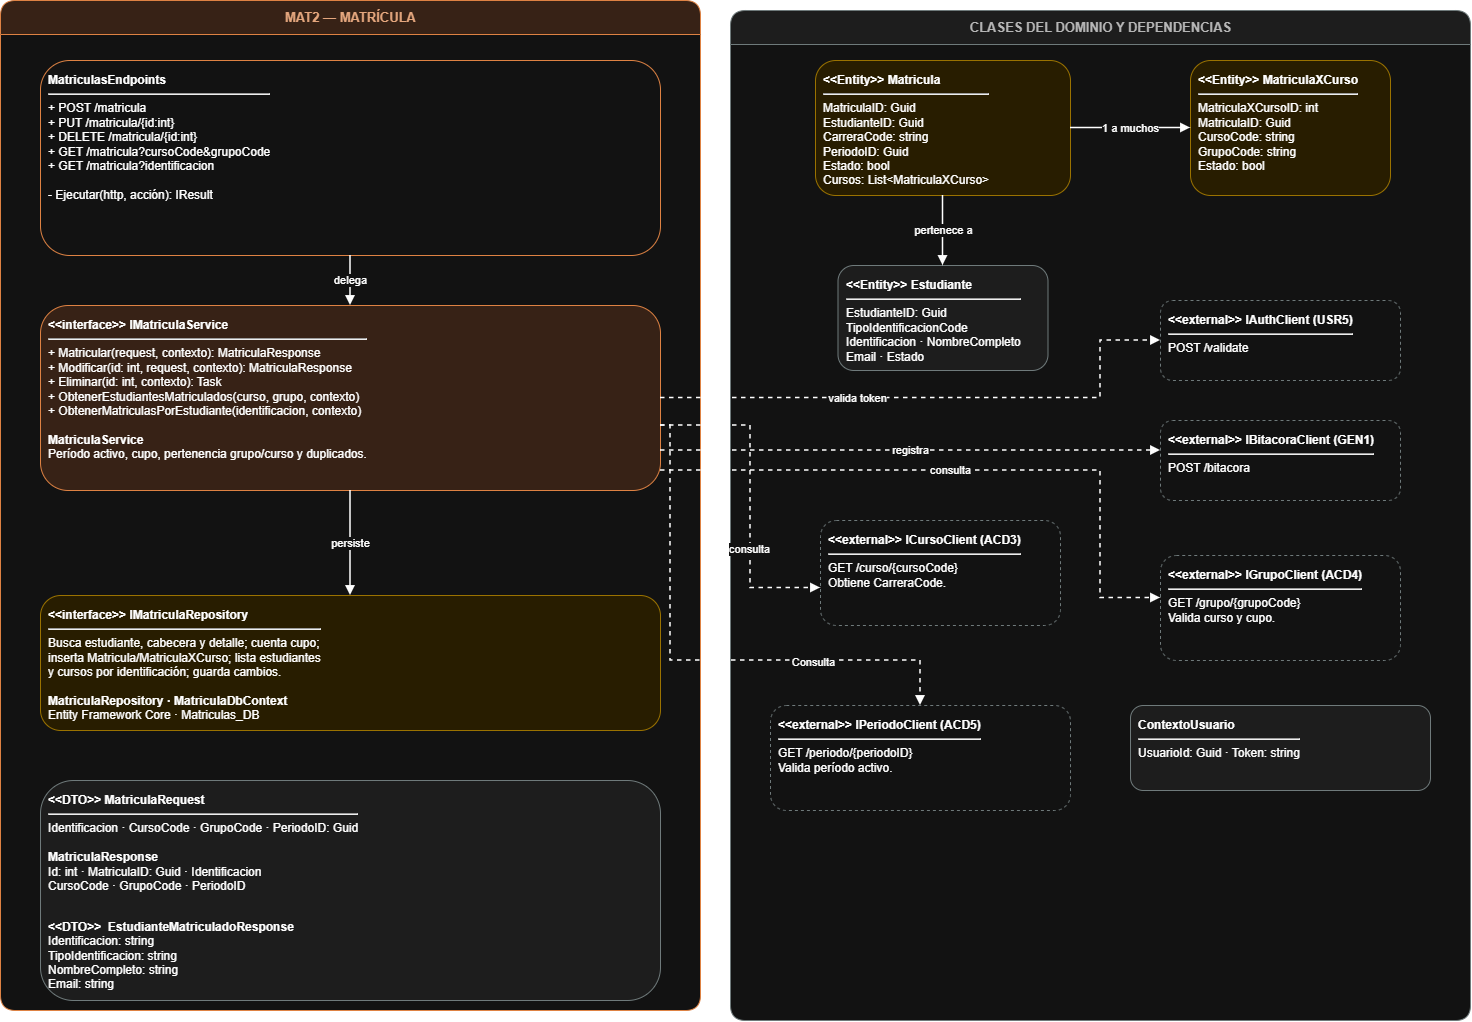

The diagram above was exported from draw.io. Its source (the exported page's mxGraphModel, read from the mxfile embedded in the PNG):
<mxGraphModel dx="790" dy="468" grid="1" gridSize="10" guides="1" tooltips="1" connect="1" arrows="1" fold="1" page="1" pageScale="1" pageWidth="1540" pageHeight="1100" math="0" shadow="0">
  <root>
    <mxCell id="0" />
    <mxCell id="1" parent="0" />
    <mxCell id="m2laneL" parent="1" style="swimlane;html=1;startSize=34;horizontal=1;rounded=1;fillColor=#FCE4D6;swimlaneFillColor=#FFFFFF;strokeColor=#C55A11;fontColor=#843C0C;fontStyle=1;fontSize=13;" value="MAT2 — MATRÍCULA" vertex="1">
      <mxGeometry height="1010" width="700" x="30" y="30" as="geometry" />
    </mxCell>
    <mxCell id="m2laneR" parent="1" style="swimlane;html=1;startSize=34;horizontal=1;rounded=1;fillColor=#F2F2F2;swimlaneFillColor=#FFFFFF;strokeColor=#7F8C8D;fontColor=#404040;fontStyle=1;fontSize=13;" value="CLASES DEL DOMINIO Y DEPENDENCIAS" vertex="1">
      <mxGeometry height="1010" width="740" x="760" y="40" as="geometry" />
    </mxCell>
    <mxCell id="m2student" parent="m2laneR" style="rounded=1;whiteSpace=wrap;html=1;align=left;verticalAlign=top;spacing=8;fontSize=12;fillColor=#F2F2F2;strokeColor=#7F8C8D;" value="&lt;b&gt;&amp;lt;&amp;lt;Entity&amp;gt;&amp;gt; Estudiante&lt;/b&gt;&lt;hr&gt;EstudianteID: Guid&lt;br&gt;TipoIdentificacionCode&lt;br&gt;Identificacion · NombreCompleto&lt;br&gt;Email · Estado" vertex="1">
      <mxGeometry height="105" width="210" x="107.5" y="255" as="geometry" />
    </mxCell>
    <mxCell id="m2detail" parent="m2laneR" style="rounded=1;whiteSpace=wrap;html=1;align=left;verticalAlign=top;spacing=8;fontSize=12;fillColor=#FFF2CC;strokeColor=#BF9000;" value="&lt;b&gt;&amp;lt;&amp;lt;Entity&amp;gt;&amp;gt; MatriculaXCurso&lt;/b&gt;&lt;hr&gt;MatriculaXCursoID: int&lt;br&gt;MatriculaID: Guid&lt;br&gt;CursoCode: string&lt;br&gt;GrupoCode: string&lt;br&gt;Estado: bool" vertex="1">
      <mxGeometry height="135" width="200" x="460" y="50" as="geometry" />
    </mxCell>
    <mxCell id="m2group" parent="m2laneR" style="rounded=1;whiteSpace=wrap;html=1;align=left;verticalAlign=top;spacing=8;fontSize=12;fillColor=#FFFFFF;strokeColor=#7F8C8D;dashed=1;" value="&lt;b&gt;&amp;lt;&amp;lt;external&amp;gt;&amp;gt; IGrupoClient (ACD4)&lt;/b&gt;&lt;hr&gt;GET /grupo/{grupoCode}&lt;br&gt;Valida curso y cupo." vertex="1">
      <mxGeometry height="105" width="240" x="430" y="545" as="geometry" />
    </mxCell>
    <mxCell id="m2bit" parent="m2laneR" style="rounded=1;whiteSpace=wrap;html=1;align=left;verticalAlign=top;spacing=8;fontSize=12;fillColor=#FFFFFF;strokeColor=#7F8C8D;dashed=1;" value="&lt;b&gt;&amp;lt;&amp;lt;external&amp;gt;&amp;gt; IBitacoraClient (GEN1)&lt;/b&gt;&lt;hr&gt;POST /bitacora" vertex="1">
      <mxGeometry height="80" width="240" x="430" y="410" as="geometry" />
    </mxCell>
    <mxCell id="m2auth" parent="m2laneR" style="rounded=1;whiteSpace=wrap;html=1;align=left;verticalAlign=top;spacing=8;fontSize=12;fillColor=#FFFFFF;strokeColor=#7F8C8D;dashed=1;" value="&lt;b&gt;&amp;lt;&amp;lt;external&amp;gt;&amp;gt; IAuthClient (USR5)&lt;/b&gt;&lt;hr&gt;POST /validate" vertex="1">
      <mxGeometry height="80" width="240" x="430" y="290" as="geometry" />
    </mxCell>
    <mxCell id="m2course" parent="m2laneR" style="rounded=1;whiteSpace=wrap;html=1;align=left;verticalAlign=top;spacing=8;fontSize=12;fillColor=#FFFFFF;strokeColor=#7F8C8D;dashed=1;" value="&lt;b&gt;&amp;lt;&amp;lt;external&amp;gt;&amp;gt; ICursoClient (ACD3)&lt;/b&gt;&lt;hr&gt;GET /curso/{cursoCode}&lt;br&gt;Obtiene CarreraCode." vertex="1">
      <mxGeometry height="105" width="240" x="90" y="510" as="geometry" />
    </mxCell>
    <mxCell id="m2end" parent="1" style="rounded=1;whiteSpace=wrap;html=1;align=left;verticalAlign=top;spacing=8;fontSize=12;fillColor=#FFFFFF;strokeColor=#C55A11;" value="&lt;b&gt;MatriculasEndpoints&lt;/b&gt;&lt;hr&gt;+ POST /matricula&lt;br&gt;+ PUT /matricula/{id:int}&lt;br&gt;+ DELETE /matricula/{id:int}&lt;br&gt;+ GET /matricula?cursoCode&amp;amp;grupoCode&lt;br&gt;+ GET /matricula?identificacion&lt;br&gt;&lt;br&gt;- Ejecutar(http, acción): IResult" vertex="1">
      <mxGeometry height="195" width="620" x="70" y="90" as="geometry" />
    </mxCell>
    <mxCell id="m2svc" parent="1" style="rounded=1;whiteSpace=wrap;html=1;align=left;verticalAlign=top;spacing=8;fontSize=12;fillColor=#FCE4D6;strokeColor=#C55A11;" value="&lt;b&gt;&amp;lt;&amp;lt;interface&amp;gt;&amp;gt; IMatriculaService&lt;/b&gt;&lt;hr&gt;+ Matricular(request, contexto): MatriculaResponse&lt;br&gt;+ Modificar(id: int, request, contexto): MatriculaResponse&lt;br&gt;+ Eliminar(id: int, contexto): Task&lt;br&gt;+ ObtenerEstudiantesMatriculados(curso, grupo, contexto)&lt;br&gt;+ ObtenerMatriculasPorEstudiante(identificacion, contexto)&lt;br&gt;&lt;br&gt;&lt;b&gt;MatriculaService&lt;/b&gt;&lt;br&gt;Período activo, cupo, pertenencia grupo/curso y duplicados." vertex="1">
      <mxGeometry height="185" width="620" x="70" y="335" as="geometry" />
    </mxCell>
    <mxCell id="m2repo" parent="1" style="rounded=1;whiteSpace=wrap;html=1;align=left;verticalAlign=top;spacing=8;fontSize=12;fillColor=#FFF2CC;strokeColor=#BF9000;" value="&lt;b&gt;&amp;lt;&amp;lt;interface&amp;gt;&amp;gt; IMatriculaRepository&lt;/b&gt;&lt;hr&gt;Busca estudiante, cabecera y detalle; cuenta cupo;&lt;br&gt;inserta Matricula/MatriculaXCurso; lista estudiantes&lt;br&gt;y cursos por identificación; guarda cambios.&lt;br&gt;&lt;br&gt;&lt;b&gt;MatriculaRepository · MatriculaDbContext&lt;/b&gt;&lt;br&gt;Entity Framework Core · Matriculas_DB" vertex="1">
      <mxGeometry height="135" width="620" x="70" y="625" as="geometry" />
    </mxCell>
    <mxCell id="m2dto" parent="1" style="rounded=1;whiteSpace=wrap;html=1;align=left;verticalAlign=top;spacing=8;fontSize=12;fillColor=#F2F2F2;strokeColor=#7F8C8D;" value="&lt;b&gt;&amp;lt;&amp;lt;DTO&amp;gt;&amp;gt; MatriculaRequest&lt;/b&gt;&lt;hr&gt;Identificacion · CursoCode · GrupoCode · PeriodoID: Guid&lt;br&gt;&lt;br&gt;&lt;b&gt;MatriculaResponse&lt;/b&gt;&lt;br&gt;Id: int · MatriculaID: Guid · Identificacion&lt;br&gt;CursoCode · GrupoCode · PeriodoID&lt;br&gt;&lt;br&gt;&lt;pre dir=&quot;ltr&quot;&gt;&lt;code&gt;&lt;b&gt;&lt;font face=&quot;Helvetica&quot;&gt;&amp;lt;&amp;lt;DTO&amp;gt;&amp;gt;&lt;/font&gt;&lt;/b&gt; &lt;font face=&quot;Helvetica&quot; style=&quot;&quot;&gt;&lt;b&gt;EstudianteMatriculadoResponse&lt;br&gt;&lt;/b&gt;Identificacion: string&lt;br&gt;TipoIdentificacion: string&lt;br&gt;NombreCompleto: string&lt;br&gt;Email: string&lt;/font&gt;&lt;/code&gt;&lt;/pre&gt;" vertex="1">
      <mxGeometry height="220" width="620" x="70" y="810" as="geometry" />
    </mxCell>
    <mxCell id="m2head" parent="1" style="rounded=1;whiteSpace=wrap;html=1;align=left;verticalAlign=top;spacing=8;fontSize=12;fillColor=#FFF2CC;strokeColor=#BF9000;" value="&lt;b&gt;&amp;lt;&amp;lt;Entity&amp;gt;&amp;gt; Matricula&lt;/b&gt;&lt;hr&gt;MatriculaID: Guid&lt;br&gt;EstudianteID: Guid&lt;br&gt;CarreraCode: string&lt;br&gt;PeriodoID: Guid&lt;br&gt;Estado: bool&lt;br&gt;Cursos: List&amp;lt;MatriculaXCurso&amp;gt;" vertex="1">
      <mxGeometry height="135" width="255" x="845" y="90" as="geometry" />
    </mxCell>
    <mxCell id="m2period" parent="1" style="rounded=1;whiteSpace=wrap;html=1;align=left;verticalAlign=top;spacing=8;fontSize=12;fillColor=#FFFFFF;strokeColor=#7F8C8D;dashed=1;" value="&lt;b&gt;&amp;lt;&amp;lt;external&amp;gt;&amp;gt; IPeriodoClient (ACD5)&lt;/b&gt;&lt;hr&gt;GET /periodo/{periodoID}&lt;br&gt;Valida período activo." vertex="1">
      <mxGeometry height="105" width="300" x="800" y="735" as="geometry" />
    </mxCell>
    <mxCell id="m2ctx" parent="1" style="rounded=1;whiteSpace=wrap;html=1;align=left;verticalAlign=top;spacing=8;fontSize=12;fillColor=#F2F2F2;strokeColor=#7F8C8D;" value="&lt;b&gt;ContextoUsuario&lt;/b&gt;&lt;hr&gt;UsuarioId: Guid · Token: string" vertex="1">
      <mxGeometry height="85" width="300" x="1160" y="735" as="geometry" />
    </mxCell>
    <mxCell id="m2e1" edge="1" parent="1" source="m2end" style="edgeStyle=orthogonalEdgeStyle;rounded=0;orthogonalLoop=1;jettySize=auto;html=1;endArrow=block;endFill=1;strokeWidth=1.5;" target="m2svc" value="delega">
      <mxGeometry relative="1" as="geometry" />
    </mxCell>
    <mxCell id="m2e2" edge="1" parent="1" source="m2svc" style="edgeStyle=orthogonalEdgeStyle;rounded=0;orthogonalLoop=1;jettySize=auto;html=1;endArrow=block;endFill=1;strokeWidth=1.5;" target="m2repo" value="persiste">
      <mxGeometry relative="1" as="geometry" />
    </mxCell>
    <mxCell id="m2e3" edge="1" parent="1" source="m2head" style="edgeStyle=orthogonalEdgeStyle;rounded=0;orthogonalLoop=1;jettySize=auto;html=1;endArrow=block;endFill=1;strokeWidth=1.5;" target="m2detail" value="1 a muchos">
      <mxGeometry relative="1" as="geometry" />
    </mxCell>
    <mxCell id="m2e4" edge="1" parent="1" source="m2head" style="edgeStyle=orthogonalEdgeStyle;rounded=0;orthogonalLoop=1;jettySize=auto;html=1;endArrow=block;endFill=1;strokeWidth=1.5;" target="m2student" value="pertenece a">
      <mxGeometry relative="1" as="geometry" />
    </mxCell>
    <mxCell id="m2e5" edge="1" parent="1" source="m2svc" style="edgeStyle=orthogonalEdgeStyle;rounded=0;orthogonalLoop=1;jettySize=auto;html=1;endArrow=block;endFill=1;strokeWidth=1.5;dashed=1;" target="m2auth" value="valida token">
      <mxGeometry relative="1" x="-0.2942" as="geometry">
        <Array as="points">
          <mxPoint x="1130" y="427.5" />
          <mxPoint x="1130" y="370" />
        </Array>
      </mxGeometry>
    </mxCell>
    <mxCell id="m2e6" edge="1" parent="1" source="m2svc" style="edgeStyle=orthogonalEdgeStyle;rounded=0;orthogonalLoop=1;jettySize=auto;html=1;endArrow=block;endFill=1;strokeWidth=1.5;dashed=1;" target="m2bit" value="registra">
      <mxGeometry relative="1" as="geometry">
        <Array as="points">
          <mxPoint x="940" y="480" />
          <mxPoint x="940" y="480" />
        </Array>
      </mxGeometry>
    </mxCell>
    <mxCell id="m2e7" edge="1" parent="1" source="m2svc" style="edgeStyle=orthogonalEdgeStyle;rounded=0;orthogonalLoop=1;jettySize=auto;html=1;endArrow=block;endFill=1;strokeWidth=1.5;dashed=1;" target="m2course" value="">
      <mxGeometry relative="1" as="geometry">
        <Array as="points">
          <mxPoint x="780" y="455" />
          <mxPoint x="780" y="617.5" />
        </Array>
      </mxGeometry>
    </mxCell>
    <mxCell id="bG-KI0IHRRaLe-OzWU3f-2" connectable="0" parent="m2e7" style="edgeLabel;html=1;align=center;verticalAlign=middle;resizable=0;points=[];" value="consulta" vertex="1">
      <mxGeometry relative="1" x="0.3203" y="-2" as="geometry">
        <mxPoint as="offset" />
      </mxGeometry>
    </mxCell>
    <mxCell id="m2e8" edge="1" parent="1" source="m2svc" style="edgeStyle=orthogonalEdgeStyle;rounded=0;orthogonalLoop=1;jettySize=auto;html=1;endArrow=block;endFill=1;strokeWidth=1.5;dashed=1;" target="m2group" value="consulta">
      <mxGeometry relative="1" x="-0.0762" as="geometry">
        <Array as="points">
          <mxPoint x="1130" y="500" />
          <mxPoint x="1130" y="627.5" />
        </Array>
      </mxGeometry>
    </mxCell>
    <mxCell id="m2e9" edge="1" parent="1" source="m2svc" style="edgeStyle=orthogonalEdgeStyle;rounded=0;orthogonalLoop=1;jettySize=auto;html=1;endArrow=block;endFill=1;strokeWidth=1.5;dashed=1;" target="m2period" value="">
      <mxGeometry relative="1" as="geometry">
        <Array as="points">
          <mxPoint x="700" y="455" />
          <mxPoint x="700" y="690" />
          <mxPoint x="950" y="690" />
        </Array>
      </mxGeometry>
    </mxCell>
    <mxCell id="bG-KI0IHRRaLe-OzWU3f-3" connectable="0" parent="m2e9" style="edgeLabel;html=1;align=center;verticalAlign=middle;resizable=0;points=[];" value="Consulta" vertex="1">
      <mxGeometry relative="1" x="0.4336" y="-1" as="geometry">
        <mxPoint as="offset" />
      </mxGeometry>
    </mxCell>
  </root>
</mxGraphModel>